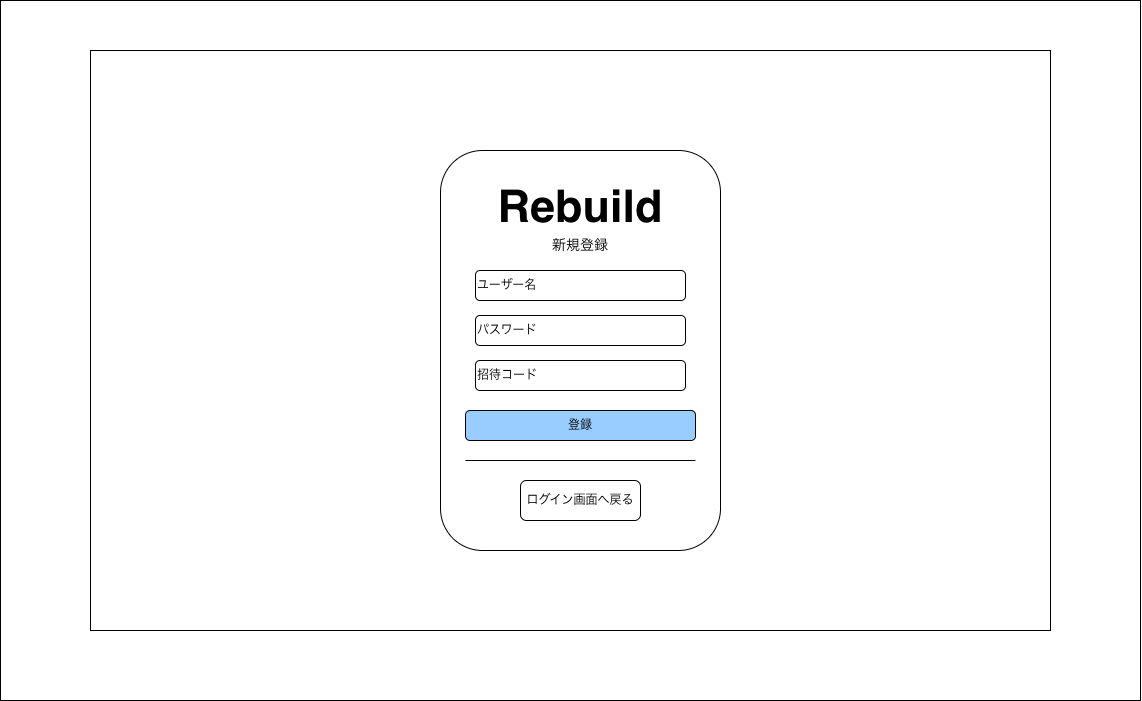

The diagram above was exported from draw.io. Its source (the exported page's mxGraphModel, read from the mxfile embedded in the PNG):
<mxGraphModel dx="2021" dy="829" grid="1" gridSize="10" guides="1" tooltips="1" connect="1" arrows="1" fold="1" page="1" pageScale="1" pageWidth="827" pageHeight="1169" math="0" shadow="0">
  <root>
    <mxCell id="0" />
    <mxCell id="1" parent="0" />
    <mxCell id="XfrF6AXwW5X4sgB6TT_l-1" parent="1" style="rounded=0;whiteSpace=wrap;html=1;" value="" vertex="1">
      <mxGeometry height="700" width="1140" x="-160" y="60" as="geometry" />
    </mxCell>
    <mxCell id="T5DngAg2uOV8ZLSPyiYn-1" parent="1" style="rounded=0;whiteSpace=wrap;html=1;" value="" vertex="1">
      <mxGeometry height="580" width="960" x="-70" y="110" as="geometry" />
    </mxCell>
    <mxCell id="XfrF6AXwW5X4sgB6TT_l-8" parent="1" style="rounded=1;whiteSpace=wrap;html=1;" value="" vertex="1">
      <mxGeometry height="400" width="280" x="280" y="210" as="geometry" />
    </mxCell>
    <mxCell id="0-oNtf_rjjJkaBe-nBs0-1" parent="1" style="rounded=1;whiteSpace=wrap;html=1;align=left;" value="ユーザー名" vertex="1">
      <mxGeometry height="30" width="210" x="315" y="330" as="geometry" />
    </mxCell>
    <mxCell id="0-oNtf_rjjJkaBe-nBs0-2" parent="1" style="rounded=1;whiteSpace=wrap;html=1;align=left;" value="パスワード" vertex="1">
      <mxGeometry height="30" width="210" x="315" y="375" as="geometry" />
    </mxCell>
    <mxCell id="0-oNtf_rjjJkaBe-nBs0-3" parent="1" style="rounded=1;whiteSpace=wrap;html=1;fillColor=#99CCFF;" value="登録" vertex="1">
      <mxGeometry height="30" width="230" x="305" y="470" as="geometry" />
    </mxCell>
    <mxCell id="0-oNtf_rjjJkaBe-nBs0-4" edge="1" parent="1" style="endArrow=none;html=1;rounded=0;entryX=0.607;entryY=0.824;entryDx=0;entryDy=0;entryPerimeter=0;exitX=0.107;exitY=0.824;exitDx=0;exitDy=0;exitPerimeter=0;fontSize=21;" value="">
      <mxGeometry height="50" relative="1" width="50" as="geometry">
        <mxPoint x="304.96000000000004" y="520" as="sourcePoint" />
        <mxPoint x="535" y="520" as="targetPoint" />
      </mxGeometry>
    </mxCell>
    <mxCell id="0-oNtf_rjjJkaBe-nBs0-5" parent="1" style="text;html=1;whiteSpace=wrap;strokeColor=none;fillColor=none;align=center;verticalAlign=middle;rounded=0;fontSize=14;" value="新規登録" vertex="1">
      <mxGeometry height="30" width="190" x="325" y="290" as="geometry" />
    </mxCell>
    <mxCell id="0-oNtf_rjjJkaBe-nBs0-6" parent="1" style="rounded=1;whiteSpace=wrap;html=1;" value="ログイン画面へ戻る" vertex="1">
      <mxGeometry height="40" width="120" x="360" y="540" as="geometry" />
    </mxCell>
    <mxCell id="0-oNtf_rjjJkaBe-nBs0-7" parent="1" style="text;html=1;whiteSpace=wrap;strokeColor=none;fillColor=none;align=center;verticalAlign=middle;rounded=0;fontSize=45;fontStyle=1" value="Rebuild" vertex="1">
      <mxGeometry height="50" width="152" x="344" y="240" as="geometry" />
    </mxCell>
    <mxCell id="rZZI94aOpGuiZ9-_X115-1" parent="1" style="rounded=1;whiteSpace=wrap;html=1;align=left;" value="招待コード" vertex="1">
      <mxGeometry height="30" width="210" x="315" y="420" as="geometry" />
    </mxCell>
  </root>
</mxGraphModel>